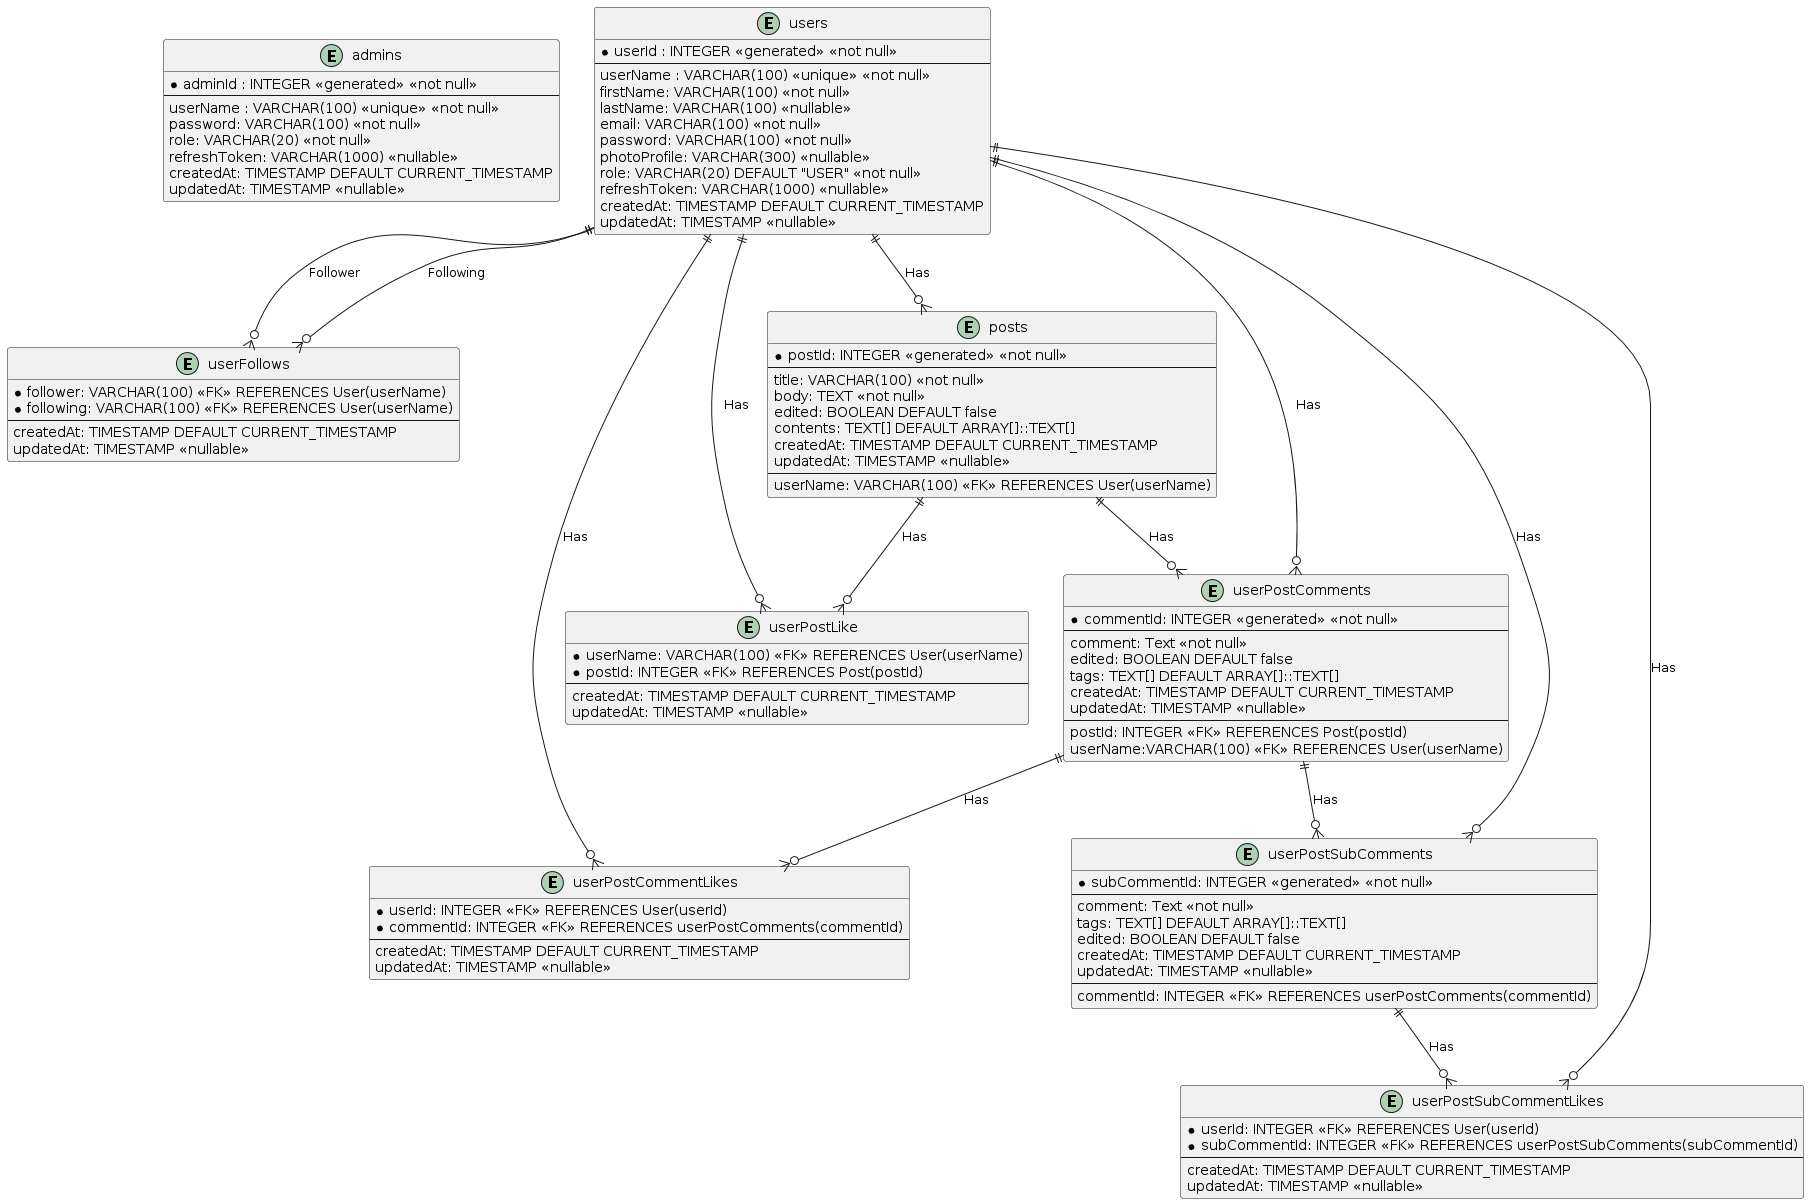

The diagram above was rendered by PlantUML. Its source (embedded in the PNG):
@startuml
entity "admins" as Admin {
    * adminId : INTEGER <<generated>> <<not null>>
    --
    userName : VARCHAR(100) <<unique>> <<not null>>
    password: VARCHAR(100) <<not null>>
    role: VARCHAR(20) <<not null>>
    refreshToken: VARCHAR(1000) <<nullable>>
    createdAt: TIMESTAMP DEFAULT CURRENT_TIMESTAMP
    updatedAt: TIMESTAMP <<nullable>>
}

entity "users" as User {
    * userId : INTEGER <<generated>> <<not null>>
    --
    userName : VARCHAR(100) <<unique>> <<not null>>
    firstName: VARCHAR(100) <<not null>>
    lastName: VARCHAR(100) <<nullable>>
    email: VARCHAR(100) <<not null>>
    password: VARCHAR(100) <<not null>>
    photoProfile: VARCHAR(300) <<nullable>>
    role: VARCHAR(20) DEFAULT "USER" <<not null>>
    refreshToken: VARCHAR(1000) <<nullable>>
    createdAt: TIMESTAMP DEFAULT CURRENT_TIMESTAMP
    updatedAt: TIMESTAMP <<nullable>>
}

entity "userFollows" as UserFollow {
    * follower: VARCHAR(100) <<FK>> REFERENCES User(userName)
    * following: VARCHAR(100) <<FK>> REFERENCES User(userName)
    --
    createdAt: TIMESTAMP DEFAULT CURRENT_TIMESTAMP
    updatedAt: TIMESTAMP <<nullable>>
}

entity "posts" as Post {
    * postId: INTEGER <<generated>> <<not null>>
    --
    title: VARCHAR(100) <<not null>>
    body: TEXT <<not null>>
    edited: BOOLEAN DEFAULT false
    contents: TEXT[] DEFAULT ARRAY[]::TEXT[]
    createdAt: TIMESTAMP DEFAULT CURRENT_TIMESTAMP
    updatedAt: TIMESTAMP <<nullable>>
    --
    userName: VARCHAR(100) <<FK>> REFERENCES User(userName)
}

entity "userPostLike" as UserPostLike {
    * userName: VARCHAR(100) <<FK>> REFERENCES User(userName)
    * postId: INTEGER <<FK>> REFERENCES Post(postId)
    --
    createdAt: TIMESTAMP DEFAULT CURRENT_TIMESTAMP
    updatedAt: TIMESTAMP <<nullable>>
}

entity "userPostComments" as UserPostComment {
    * commentId: INTEGER <<generated>> <<not null>>
    --
    comment: Text <<not null>>
    edited: BOOLEAN DEFAULT false
    tags: TEXT[] DEFAULT ARRAY[]::TEXT[]
    createdAt: TIMESTAMP DEFAULT CURRENT_TIMESTAMP
    updatedAt: TIMESTAMP <<nullable>>
    --
    postId: INTEGER <<FK>> REFERENCES Post(postId)
    userName:VARCHAR(100) <<FK>> REFERENCES User(userName)
}

entity "userPostCommentLikes" as UserPostCommentLike {
    * userId: INTEGER <<FK>> REFERENCES User(userId)
    * commentId: INTEGER <<FK>> REFERENCES userPostComments(commentId)
    --
    createdAt: TIMESTAMP DEFAULT CURRENT_TIMESTAMP
    updatedAt: TIMESTAMP <<nullable>>
}

entity "userPostSubComments" as UserPostSubComment {
    * subCommentId: INTEGER <<generated>> <<not null>>
    --
    comment: Text <<not null>>
    tags: TEXT[] DEFAULT ARRAY[]::TEXT[]
    edited: BOOLEAN DEFAULT false
    createdAt: TIMESTAMP DEFAULT CURRENT_TIMESTAMP
    updatedAt: TIMESTAMP <<nullable>>
    --
    commentId: INTEGER <<FK>> REFERENCES userPostComments(commentId)
}

entity "userPostSubCommentLikes" as UserPostSubCommentLike {
    * userId: INTEGER <<FK>> REFERENCES User(userId)
    * subCommentId: INTEGER <<FK>> REFERENCES userPostSubComments(subCommentId)
    --
    createdAt: TIMESTAMP DEFAULT CURRENT_TIMESTAMP
    updatedAt: TIMESTAMP <<nullable>>
}

User ||--o{ UserFollow : Follower
User ||--o{ UserFollow : Following

User ||--o{ Post : Has

User ||--o{ UserPostLike : Has
Post ||--o{ UserPostLike : Has

User ||--o{ UserPostComment : Has
Post ||--o{ UserPostComment : Has

User ||--o{ UserPostCommentLike : Has
UserPostComment ||--o{ UserPostCommentLike : Has

User ||--o{ UserPostSubComment : Has
UserPostComment ||--o{ UserPostSubComment : Has

User ||--o{ UserPostSubCommentLike : Has
UserPostSubComment ||--o{ UserPostSubCommentLike : Has
@enduml